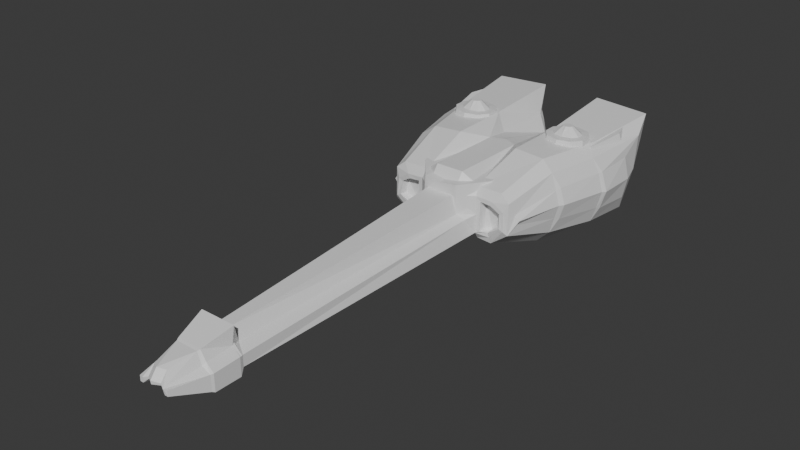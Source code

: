 # Source: WW_Imperial_Frigate_Gonchaya_before_Gonchaya_2_save_20260705_151755.blend  (saved by Blender 5.1.30; exported with 4.5.12 LTS)
import bpy
from mathutils import Matrix  # noqa: F401  (used for matrix-valued properties, if any)

bpy.ops.wm.read_factory_settings(use_empty=True)
scene = bpy.context.scene
scene.name = 'Scene'

# ---- collections
col_collection = bpy.data.collections.new('Collection'); scene.collection.children.link(col_collection)

# ---- materials (node trees are filled in below, after node groups)
mat_blockout_hull_green = bpy.data.materials.new('Blockout_Hull_Green')
mat_blockout_hull_green.diffuse_color = (0.37, 0.48, 0.24, 1.0)
mat_mat_static_base_warm_grey_002 = bpy.data.materials.new('mat_static_base_warm_grey.002')
mat_mat_static_base_warm_grey_002.use_backface_culling = True
mat_mat_static_base_warm_grey_002.diffuse_color = (0.47, 0.45, 0.41, 1.0)
mat_mat_static_base_warm_grey_005 = bpy.data.materials.new('mat_static_base_warm_grey.005')
mat_mat_static_base_warm_grey_005.use_backface_culling = True
mat_mat_static_base_warm_grey_005.diffuse_color = (0.47, 0.45, 0.41, 1.0)
mat_blockout_dark_green = bpy.data.materials.new('Blockout_Dark_Green')
mat_blockout_dark_green.diffuse_color = (0.25, 0.33, 0.19, 1.0)
mat_blockout_engine_blue = bpy.data.materials.new('Blockout_Engine_Blue')
mat_blockout_engine_blue.diffuse_color = (0.18, 0.32, 0.56, 1.0)

# ---- material node trees
mat_blockout_hull_green.use_nodes = True; mat_blockout_hull_green.node_tree.nodes.clear()
_N = mat_blockout_hull_green.node_tree.nodes; _L = mat_blockout_hull_green.node_tree.links
n0 = _N.new('ShaderNodeBsdfPrincipled'); n0.name = 'Принципиальный BSDF'; n0.location = (-200, 100)
n1 = _N.new('ShaderNodeOutputMaterial'); n1.name = 'Вывод материала'; n1.location = (200, 100)
_L.new(n0.outputs[0], n1.inputs[0])
n1.is_active_output = True
mat_mat_static_base_warm_grey_002.use_nodes = True; mat_mat_static_base_warm_grey_002.node_tree.nodes.clear()
_N = mat_mat_static_base_warm_grey_002.node_tree.nodes; _L = mat_mat_static_base_warm_grey_002.node_tree.links
n0 = _N.new('ShaderNodeBsdfPrincipled'); n0.name = 'Принципиальный BSDF'; n0.location = (-200, 100)
n1 = _N.new('ShaderNodeOutputMaterial'); n1.name = 'Вывод материала'; n1.location = (200, 100)
_L.new(n0.outputs[0], n1.inputs[0])
n1.is_active_output = True
mat_mat_static_base_warm_grey_005.use_nodes = True; mat_mat_static_base_warm_grey_005.node_tree.nodes.clear()
_N = mat_mat_static_base_warm_grey_005.node_tree.nodes; _L = mat_mat_static_base_warm_grey_005.node_tree.links
n0 = _N.new('ShaderNodeBsdfPrincipled'); n0.name = 'Принципиальный BSDF'; n0.location = (-200, 100)
n1 = _N.new('ShaderNodeOutputMaterial'); n1.name = 'Вывод материала'; n1.location = (200, 100)
_L.new(n0.outputs[0], n1.inputs[0])
n1.is_active_output = True
mat_blockout_dark_green.use_nodes = True; mat_blockout_dark_green.node_tree.nodes.clear()
_N = mat_blockout_dark_green.node_tree.nodes; _L = mat_blockout_dark_green.node_tree.links
n0 = _N.new('ShaderNodeBsdfPrincipled'); n0.name = 'Принципиальный BSDF'; n0.location = (-200, 100)
n1 = _N.new('ShaderNodeOutputMaterial'); n1.name = 'Вывод материала'; n1.location = (200, 100)
_L.new(n0.outputs[0], n1.inputs[0])
n1.is_active_output = True
mat_blockout_engine_blue.use_nodes = True; mat_blockout_engine_blue.node_tree.nodes.clear()
_N = mat_blockout_engine_blue.node_tree.nodes; _L = mat_blockout_engine_blue.node_tree.links
n0 = _N.new('ShaderNodeBsdfPrincipled'); n0.name = 'Принципиальный BSDF'; n0.location = (-200, 100)
n1 = _N.new('ShaderNodeOutputMaterial'); n1.name = 'Вывод материала'; n1.location = (200, 100)
_L.new(n0.outputs[0], n1.inputs[0])
n1.is_active_output = True

# ---- world
world_world = bpy.data.worlds.new('World'); scene.world = world_world
world_world.use_nodes = True; world_world.node_tree.nodes.clear()
_N = world_world.node_tree.nodes; _L = world_world.node_tree.links
n0 = _N.new('ShaderNodeOutputWorld'); n0.name = 'World Output'; n0.location = (200, 100)
n1 = _N.new('ShaderNodeBackground'); n1.name = 'Background'; n1.location = (-200, 100)
n1.inputs[0].default_value = (0.05088, 0.05088, 0.05088, 1.0)
_L.new(n1.outputs[0], n0.inputs[0])
n0.is_active_output = True
world_world.color = (0.05088, 0.05088, 0.05088)
world_world.sun_shadow_jitter_overblur = 0.0

# ---- meshes
me_gonchaya_hull_halfmesh = bpy.data.meshes.new('Gonchaya_Hull_HalfMesh')
me_gonchaya_hull_halfmesh.from_pydata([(2.11, -78.14, 0.181), (0.0, -77.18, 2.51), (1.602, -78.34, 0.9321), (0.0, 40.88, 5.078), (5.106, 3.579, 0.4402), (0.0, -1.179, 5.158), (2.621, -1.179, 2.723), (1.674, -78.14, 0.181), (0.9481, -76.33, 2.316), (1.956, -1.179, 5.158), (1.551, 5.736, 0.332), (2.332, 6.413, -0.6434), (5.329, 35.4, -2.529), (0.7327, -73.34, 0.1274), (2.11, -78.14, 0.9156), (3.331, -70.55, -1.181), (0.0, -70.55, 3.009), (1.551, -70.55, -1.181), (1.551, -70.55, 3.009), (3.331, -70.55, 0.9195), (3.331, -63.17, -0.4384), (0.0, -62.53, 3.147), (1.818, -61.71, 1.678), (0.8185, -62.53, 3.147), (1.551, -63.17, -0.6696), (3.331, -63.17, 1.057), (2.581, -64.03, -1.344), (2.581, -70.01, -1.344), (3.476, -64.03, 1.098), (3.476, -70.01, 0.9603), (3.476, -70.01, -1.344), (1.687, -70.01, 3.133), (0.0, -70.01, 3.133), (2.445, -70.01, 1.91), (3.476, -64.03, -1.344), (0.0, -63.39, 4.349), (2.445, -64.03, 2.048), (2.461, -63.39, 4.349), (5.904, 4.413, 0.4295), (7.768, 3.56, 1.761), (2.78, 45.54, 5.557), (10.59, 40.66, -3.621), (10.18, 46.84, 0.76), (7.657, 3.949, 3.49), (11.76, 14.62, 3.212), (0.5868, 40.44, 5.078), (7.69, 2.931, 6.263), (9.548, 28.08, -3.636), (10.12, 46.84, 6.129), (0.0, 44.45, 3.235), (8.509, 15.51, -3.022), (10.02, 4.156, 2.884), (13.74, 26.71, 3.108), (8.635, 15.51, 8.664), (2.434, 20.91, -1.586), (3.072, 45.66, 2.661), (0.5954, 44.39, 0.7729), (0.0, 41.45, 1.66), (1.465, 44.0, 3.125), (1.551, 44.39, -0.1798), (3.031, 44.01, -2.077), (3.084, 44.47, 6.629), (5.377, 46.84, 0.76), (4.428, 46.84, 6.129), (4.282, 49.3, 9.956), (4.037, 2.931, 6.346), (5.077, 3.825, 4.347), (12.02, 49.3, 9.515), (1.981, 21.16, 7.711), (4.419, 15.51, 8.961), (4.374, 1.779, 0.0124), (3.755, -0.7066, 2.157), (6.369, 2.931, -1.121), (12.21, 15.59, 3.243), (14.1, 27.58, 3.073), (6.45, 3.726, 4.276), (4.258, 2.931, -0.9716), (1.956, 2.064, 7.791), (14.05, 37.08, 2.939), (4.536, 30.46, 9.033), (10.73, 30.46, 8.664), (2.61, 28.17, 6.942), (0.0, -78.6, 0.8747), (0.0, -78.68, 1.35), (0.0, -77.75, 0.9167), (0.9481, -77.83, 1.156), (0.9457, -77.75, 0.8747), (1.467, -78.14, 0.5687), (6.128, 2.681, -0.3186), (8.516, 1.839, 1.414), (8.37, 2.18, 3.899), (6.684, 1.907, 4.998), (4.346, 1.939, 5.112), (5.945, 2.632, 0.2914), (7.906, 1.782, 1.697), (7.789, 2.161, 3.565), (6.493, 1.929, 4.409), (4.97, 1.786, 0.3137), (4.942, 2.016, 4.489), (0.0, 47.58, 2.43), (0.0, 48.03, 3.274), (1.53, 47.48, 3.164), (2.315, 46.26, 2.7), (1.203, 46.61, 1.569), (1.465, 49.84, 0.03928), (2.859, 50.11, -1.068), (13.27, 27.46, 5.7), (12.1, 26.42, 7.543), (13.05, 26.59, 5.643), (13.39, 37.25, -0.03994), (12.51, 39.28, -2.224), (13.39, 36.92, 5.917), (13.2, 42.86, 7.892), (10.54, 14.78, -1.0), (11.53, 15.67, 1.059), (11.18, 14.69, 1.249), (11.18, 14.56, 5.176), (11.53, 15.51, 5.426), (10.43, 14.68, 7.362), (9.439, 4.156, 2.134), (8.951, 2.56, 0.8361), (9.445, 4.155, 3.634), (8.945, 2.613, 5.219), (12.29, 26.99, -1.611), (13.27, 27.7, 0.4459), (13.05, 26.83, 0.5729), (10.67, 44.12, -2.493), (10.75, 46.84, 0.2039), (12.34, 46.85, 6.685), (4.911, 46.84, 0.2039), (3.766, 46.85, 6.685), (9.78, 46.04, 1.168), (9.723, 46.04, 5.721), (5.704, 46.04, 1.168), (4.899, 46.04, 5.721), (3.971, 44.33, -0.9366), (13.18, 41.98, 3.117), (11.36, 46.59, 3.157), (2.277, -70.75, 1.589), (1.551, -28.72, 0.4264), (0.9236, -14.48, 1.547), (0.0, -21.18, 2.251), (0.0, 2.064, 7.791), (0.0, 22.55, 7.711), (0.5868, 22.1, 7.711), (4.36, 1.859, 2.562)], [], [(21, 23, 9, 5), (22, 25, 71, 6), (2, 138, 18, 8), (24, 139, 10, 70, 20), (0, 15, 19, 14), (1, 8, 18, 16), (7, 17, 15, 0), (20, 25, 28, 34), (22, 23, 37, 36), (15, 17, 27, 30), (24, 20, 34, 26), (16, 18, 31, 32), (30, 34, 28, 29), (32, 31, 37, 35), (27, 26, 34, 30), (31, 33, 36, 37), (29, 28, 36, 33), (25, 22, 36, 28), (19, 15, 30, 29), (23, 21, 35, 37), (17, 24, 26, 27), (11, 54, 50, 72, 76), (10, 11, 76, 70), (62, 63, 134, 133), (119, 115, 44, 51), (49, 58, 101, 100), (59, 56, 103, 104), (101, 58, 55, 102), (140, 139, 24, 17, 7, 13), (10, 59, 60, 12, 54, 11), (92, 91, 46, 65), (45, 58, 49, 3), (68, 69, 79, 81), (128, 130, 64, 67), (65, 69, 68, 77), (80, 79, 69, 53), (53, 69, 65, 46), (67, 64, 79, 80), (124, 109, 78, 74), (88, 70, 76, 72), (65, 77, 92), (4, 38, 39, 43, 75, 66), (114, 125, 52, 73), (61, 64, 130), (79, 64, 61, 81), (82, 83, 84), (85, 86, 87, 2), (85, 83, 82, 86), (141, 140, 13, 82, 84), (82, 13, 86), (83, 85, 8, 1), (8, 85, 2), (7, 87, 86, 13), (7, 0, 14, 2, 87), (94, 93, 88, 89), (96, 95, 90, 91), (95, 94, 89, 90), (97, 98, 92, 145, 70), (98, 96, 91, 92), (93, 97, 70, 88), (39, 38, 93, 94), (75, 43, 95, 96), (43, 39, 94, 95), (4, 66, 98, 97), (66, 75, 96, 98), (38, 4, 97, 93), (102, 103, 99, 100, 101), (104, 103, 102, 105), (56, 57, 99, 103), (106, 107, 108), (113, 114, 115), (116, 117, 118), (123, 124, 125), (115, 119, 120, 113), (106, 111, 112, 107), (122, 120, 119, 51, 121), (125, 114, 113, 123), (121, 116, 118, 122), (114, 73, 117, 116, 44, 115), (109, 124, 123, 110), (117, 108, 107, 118), (124, 74, 106, 108, 52, 125), (112, 67, 80, 107), (73, 52, 108, 117), (118, 107, 80, 53), (74, 78, 111, 106), (110, 41, 126, 127), (47, 41, 110, 123), (67, 112, 128), (72, 50, 113, 120), (51, 44, 116, 121), (50, 47, 123, 113), (122, 118, 53, 46), (89, 88, 72, 120), (90, 89, 120, 122), (91, 90, 122, 46), (45, 61, 40), (58, 45, 40, 55), (41, 12, 60, 126), (47, 50, 54, 12, 41), (127, 126, 60, 135, 129), (62, 42, 127, 129), (63, 62, 129, 130), (48, 63, 130, 128), (131, 133, 134, 132), (48, 42, 131, 132), (63, 48, 132, 134), (42, 62, 133, 131), (135, 55, 40, 61, 130, 129), (60, 59, 104, 105), (102, 55, 135, 60, 105), (128, 112, 136, 137), (111, 78, 136, 112), (127, 137, 136, 110), (110, 136, 78, 109), (42, 48, 128, 137, 127), (33, 138, 19, 29), (31, 18, 138, 33), (19, 138, 2, 14), (57, 56, 140, 141), (56, 59, 10, 139, 140), (20, 70, 71, 25), (23, 22, 6, 9), (142, 77, 68, 144, 143), (5, 9, 77, 142), (61, 45, 144, 68, 81), (45, 3, 143, 144), (71, 145, 6), (71, 70, 145), (92, 77, 9), (9, 6, 145, 92)])
me_gonchaya_hull_halfmesh.materials.append(mat_blockout_hull_green)
me_gonchaya_hull_halfmesh.update()
me_starter_base_cone_s_mesh = bpy.data.meshes.new('Starter_Base_Cone_S_Mesh')
me_starter_base_cone_s_mesh.from_pydata([(0.0, -2.0, -0.4), (1.176, -1.618, -0.4), (1.902, -0.618, -0.4), (1.902, 0.618, -0.4), (1.176, 1.618, -0.4), (0.0, 2.0, -0.4), (0.0, -1.705, 0.417), (0.7843, -0.8227, 0.4657), (1.232, -0.3155, 0.4657), (1.232, 0.3155, 0.4657), (0.7843, 0.8227, 0.4657), (0.0, 1.705, 0.417), (0.0, -0.9702, 0.4657), (0.0, 0.9702, 0.4657), (1.153, -1.379, 0.417), (1.773, -0.5267, 0.417), (1.773, 0.5267, 0.417), (1.153, 1.379, 0.417), (0.0, -0.3871, 1.159), (0.0, 0.3871, 1.159), (0.2544, -0.2956, 1.159), (0.4288, -0.09972, 1.159), (0.4288, 0.09972, 1.159), (0.2741, 0.2924, 1.159)], [], [(5, 4, 3, 2, 1, 0), (10, 13, 19, 23), (0, 1, 14, 6), (1, 2, 15, 14), (2, 3, 16, 15), (3, 4, 17, 16), (4, 5, 11, 17), (12, 13, 11, 6), (7, 12, 6, 14), (8, 7, 14, 15), (9, 8, 15, 16), (10, 9, 16, 17), (13, 10, 17, 11), (18, 20, 21, 22, 23, 19), (8, 9, 22, 21), (12, 7, 20, 18), (13, 12, 18, 19), (9, 10, 23, 22), (7, 8, 21, 20)])
me_starter_base_cone_s_mesh.materials.append(mat_mat_static_base_warm_grey_002)
me_starter_base_cone_s_mesh.update()
me_starter_base_cone_s_mesh_002 = bpy.data.meshes.new('Starter_Base_Cone_S_Mesh.002')
me_starter_base_cone_s_mesh_002.from_pydata([(0.0, -2.0, -0.4), (1.176, -1.618, -0.4), (1.902, -0.618, -0.4), (1.902, 0.618, -0.4), (1.176, 1.618, -0.4), (0.0, 2.0, -0.4), (0.0, -1.705, 0.417), (0.7843, -0.8227, 0.4657), (1.232, -0.3155, 0.4657), (1.232, 0.3155, 0.4657), (0.7843, 0.8227, 0.4657), (0.0, 1.705, 0.417), (0.0, -0.9702, 0.4657), (0.0, 0.9702, 0.4657), (1.153, -1.379, 0.417), (1.773, -0.5267, 0.417), (1.773, 0.5267, 0.417), (1.153, 1.379, 0.417), (0.0, -0.3871, 1.159), (0.0, 0.3871, 1.159), (0.2544, -0.2956, 1.159), (0.4288, -0.09972, 1.159), (0.4288, 0.09972, 1.159), (0.2741, 0.2924, 1.159)], [], [(5, 4, 3, 2, 1, 0), (10, 13, 19, 23), (0, 1, 14, 6), (1, 2, 15, 14), (2, 3, 16, 15), (3, 4, 17, 16), (4, 5, 11, 17), (12, 13, 11, 6), (7, 12, 6, 14), (8, 7, 14, 15), (9, 8, 15, 16), (10, 9, 16, 17), (13, 10, 17, 11), (18, 20, 21, 22, 23, 19), (8, 9, 22, 21), (12, 7, 20, 18), (13, 12, 18, 19), (9, 10, 23, 22), (7, 8, 21, 20)])
me_starter_base_cone_s_mesh_002.materials.append(mat_mat_static_base_warm_grey_005)
me_starter_base_cone_s_mesh_002.update()
me_gonchaya_tweak_nose_break_armorband_halfmesh_001 = bpy.data.meshes.new('Gonchaya_Tweak_Nose_Break_ArmorBand_HalfMesh.001')
me_gonchaya_tweak_nose_break_armorband_halfmesh_001.from_pydata([(0.0, -26.25, -0.28), (1.28, -26.25, -0.42), (2.05, -26.25, 0.55), (0.72, -26.25, 1.95), (0.0, -26.25, 2.05), (0.0, -24.05, -0.18), (1.55, -24.05, -0.32), (2.18, -24.05, 0.68), (0.82, -24.05, 2.08), (0.0, -24.05, 2.18)], [], [(0, 5, 6, 1), (1, 6, 7, 2), (2, 7, 8, 3), (3, 8, 9, 4), (0, 4, 9, 5), (0, 1, 2, 3, 4), (5, 9, 8, 7, 6)])
me_gonchaya_tweak_nose_break_armorband_halfmesh_001.materials.append(mat_blockout_dark_green)
me_gonchaya_tweak_nose_break_armorband_halfmesh_001.update()
me_gonchaya_tweak_neck_transition_cheek_halfmesh_001 = bpy.data.meshes.new('Gonchaya_Tweak_Neck_Transition_Cheek_HalfMesh.001')
me_gonchaya_tweak_neck_transition_cheek_halfmesh_001.from_pydata([(0.0, -0.45, 1.05), (1.7, -0.45, 0.72), (3.65, 1.85, 0.78), (3.9, 6.65, 1.0), (0.92, 7.85, 1.32), (0.0, 7.85, 1.45), (0.0, -0.45, 4.05), (1.5, -0.45, 4.22), (3.35, 1.85, 4.32), (3.55, 6.65, 4.48), (0.96, 7.85, 4.72), (0.0, 7.85, 4.65)], [], [(0, 1, 7, 6), (1, 2, 8, 7), (2, 3, 9, 8), (3, 4, 10, 9), (4, 5, 11, 10), (6, 7, 8, 9, 10, 11), (0, 5, 4, 3, 2, 1)])
me_gonchaya_tweak_neck_transition_cheek_halfmesh_001.materials.append(mat_blockout_engine_blue)
me_gonchaya_tweak_neck_transition_cheek_halfmesh_001.update()
me_gonchaya_tweak_rearpod_raisedshoulder_halfmesh_001 = bpy.data.meshes.new('Gonchaya_Tweak_RearPod_RaisedShoulder_HalfMesh.001')
me_gonchaya_tweak_rearpod_raisedshoulder_halfmesh_001.from_pydata([(4.45, 10.65, 4.08), (7.55, 10.65, 3.9), (8.25, 14.05, 4.05), (6.65, 18.15, 4.05), (3.55, 18.15, 4.18), (4.3, 10.65, 5.15), (7.0, 10.65, 5.32), (7.65, 14.05, 5.65), (6.35, 18.15, 5.9), (3.55, 18.15, 5.48)], [], [(0, 1, 6, 5), (1, 2, 7, 6), (2, 3, 8, 7), (3, 4, 9, 8), (0, 5, 9, 4), (0, 4, 3, 2, 1), (5, 6, 7, 8, 9)])
me_gonchaya_tweak_rearpod_raisedshoulder_halfmesh_001.materials.append(mat_blockout_hull_green)
me_gonchaya_tweak_rearpod_raisedshoulder_halfmesh_001.update()

# ---- objects
ob_gonchaya_hull_halfmirror = bpy.data.objects.new('Gonchaya_Hull_HalfMirror', me_gonchaya_hull_halfmesh)
ob_starter_base_cone_s = bpy.data.objects.new('Starter_Base_Cone_S', me_starter_base_cone_s_mesh)
ob_starter_base_cone_s_001 = bpy.data.objects.new('Starter_Base_Cone_S.001', me_starter_base_cone_s_mesh_002)
ob_gonchaya_tweak_nose_break_armorband = bpy.data.objects.new('Gonchaya_Tweak_Nose_Break_ArmorBand', me_gonchaya_tweak_nose_break_armorband_halfmesh_001)
ob_gonchaya_tweak_neck_transition_cheek = bpy.data.objects.new('Gonchaya_Tweak_Neck_Transition_Cheek', me_gonchaya_tweak_neck_transition_cheek_halfmesh_001)
ob_gonchaya_tweak_rearpod_raisedshoulder = bpy.data.objects.new('Gonchaya_Tweak_RearPod_RaisedShoulder', me_gonchaya_tweak_rearpod_raisedshoulder_halfmesh_001)

# ---- transforms, parenting, visibility, modifiers, constraints
ob_gonchaya_hull_halfmirror.location = (0.0, 0.0, 0.0)
ob_gonchaya_hull_halfmirror.scale = (0.6313, 0.3788, 0.6313)
_m = ob_gonchaya_hull_halfmirror.modifiers.new('Mirror_X_Centerline', 'MIRROR')
_m.use_clip = True
ob_starter_base_cone_s.location = (4.69, 10.68, 5.507)
_m = ob_starter_base_cone_s.modifiers.new('Mirror_X_from_MountPoint', 'MIRROR')
_m.use_clip = True
ob_starter_base_cone_s_001.location = (-4.69, 10.68, 5.507)
_m = ob_starter_base_cone_s_001.modifiers.new('Mirror_X_from_MountPoint', 'MIRROR')
_m.use_clip = True
ob_gonchaya_tweak_nose_break_armorband.location = (0.0, 0.0, 0.0)
_m = ob_gonchaya_tweak_nose_break_armorband.modifiers.new('Mirror_X_Centerline', 'MIRROR')
_m.use_clip = True
ob_gonchaya_tweak_neck_transition_cheek.location = (0.0, 0.0, 0.0)
_m = ob_gonchaya_tweak_neck_transition_cheek.modifiers.new('Mirror_X_Centerline', 'MIRROR')
_m.use_clip = True
ob_gonchaya_tweak_rearpod_raisedshoulder.location = (0.0, 0.0, 0.0)
_m = ob_gonchaya_tweak_rearpod_raisedshoulder.modifiers.new('Mirror_X_Centerline', 'MIRROR')
_m.use_clip = True

# ---- collection membership
scene.collection.objects.link(ob_gonchaya_hull_halfmirror)
scene.collection.objects.link(ob_starter_base_cone_s)
col_collection.objects.link(ob_starter_base_cone_s_001)
col_collection.objects.link(ob_gonchaya_tweak_nose_break_armorband)
col_collection.objects.link(ob_gonchaya_tweak_neck_transition_cheek)
col_collection.objects.link(ob_gonchaya_tweak_rearpod_raisedshoulder)

# ---- scene / render settings (as saved in the file)
scene.frame_start = 1; scene.frame_end = 250; scene.frame_set(41)
scene.render.engine = 'BLENDER_EEVEE_NEXT'
scene.render.bake_bias = 0.0
scene.render.bake_samples = 0
scene.cycles.sampling_pattern = 'TABULATED_SOBOL'
scene.eevee.use_volume_custom_range = False
bpy.context.view_layer.update()

# ---- added for rendering (the .blend has no active camera and no usable light): camera, sun
cam_auto = bpy.data.cameras.new('AutoCamera')
cam_auto.lens = 50.0
cam_auto.sensor_width = 36.0
cam_auto.clip_end = 1000.0
ob_auto_camera = bpy.data.objects.new('AutoCamera', cam_auto)
scene.collection.objects.link(ob_auto_camera)
ob_auto_camera.location = (48.7515, -63.9127, 41.1864)
ob_auto_camera.rotation_euler = (1.09748, -7.21219e-08, 0.694738)
scene.camera = ob_auto_camera
light_auto_sun = bpy.data.lights.new('AutoSun', 'SUN')
light_auto_sun.energy = 3.0
light_auto_sun.angle = 0.0523599
ob_auto_sun = bpy.data.objects.new('AutoSun', light_auto_sun)
scene.collection.objects.link(ob_auto_sun)
ob_auto_sun.rotation_euler = (0.872665, 0.174533, 0.523599)
bpy.context.view_layer.update()
